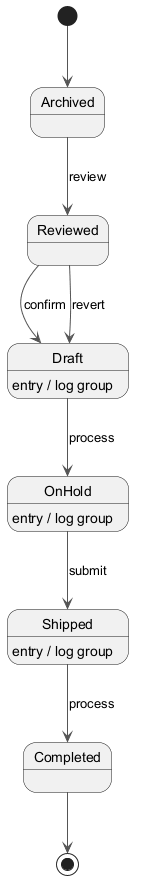

The diagram above was rendered by PlantUML. Its source (embedded in the PNG):
@startuml
skinparam monochrome true
skinparam ArrowColor #555555
[*] --> Archived
Archived --> Reviewed : review
Reviewed --> Draft : confirm
Draft --> OnHold : process
Draft : entry / log group
OnHold --> Shipped : submit
OnHold : entry / log group
Shipped --> Completed : process
Shipped : entry / log group
Reviewed --> Draft : revert
Completed --> [*]
@enduml